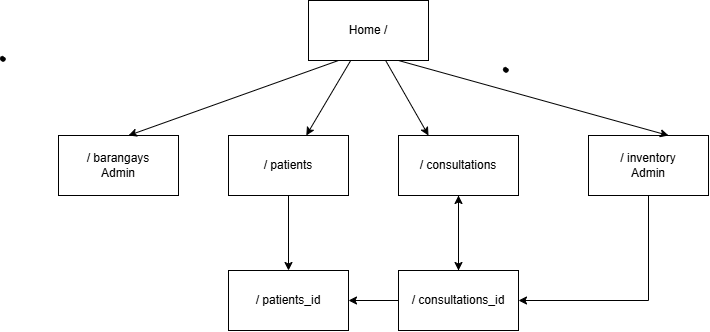

The diagram above was exported from draw.io. Its source (the exported page's mxGraphModel, read from the mxfile embedded in the PNG):
<mxGraphModel dx="860" dy="473" grid="1" gridSize="10" guides="1" tooltips="1" connect="1" arrows="1" fold="1" page="1" pageScale="1" pageWidth="850" pageHeight="1100" math="0" shadow="0">
  <root>
    <mxCell id="0" />
    <mxCell id="1" parent="0" />
    <mxCell id="6Jk9jdZU5qZrJT_xY5Jx-1" parent="1" style="rounded=0;whiteSpace=wrap;html=1;" value="Home /" vertex="1">
      <mxGeometry height="60" width="120" x="400" y="65" as="geometry" />
    </mxCell>
    <mxCell id="6Jk9jdZU5qZrJT_xY5Jx-3" parent="1" style="rounded=0;whiteSpace=wrap;html=1;" value="/ barangays&lt;div&gt;Admin&lt;/div&gt;" vertex="1">
      <mxGeometry height="60" width="120" x="150" y="200" as="geometry" />
    </mxCell>
    <mxCell id="6Jk9jdZU5qZrJT_xY5Jx-4" parent="1" style="rounded=0;whiteSpace=wrap;html=1;" value="/ patients" vertex="1">
      <mxGeometry height="60" width="120" x="320" y="200" as="geometry" />
    </mxCell>
    <mxCell id="6Jk9jdZU5qZrJT_xY5Jx-5" parent="1" style="rounded=0;whiteSpace=wrap;html=1;" value="/ consultations" vertex="1">
      <mxGeometry height="60" width="120" x="490" y="200" as="geometry" />
    </mxCell>
    <mxCell id="6Jk9jdZU5qZrJT_xY5Jx-6" parent="1" style="rounded=0;whiteSpace=wrap;html=1;" value="/ inventory&lt;div&gt;Admin&lt;/div&gt;" vertex="1">
      <mxGeometry height="60" width="120" x="680" y="200" as="geometry" />
    </mxCell>
    <mxCell id="6Jk9jdZU5qZrJT_xY5Jx-22" edge="1" parent="1" source="6Jk9jdZU5qZrJT_xY5Jx-7" style="edgeStyle=orthogonalEdgeStyle;rounded=0;orthogonalLoop=1;jettySize=auto;html=1;defaultLabelBackgroundColor=page;labelPadding=0 4;" target="6Jk9jdZU5qZrJT_xY5Jx-5" value="">
      <mxGeometry relative="1" as="geometry" />
    </mxCell>
    <mxCell id="6Jk9jdZU5qZrJT_xY5Jx-7" parent="1" style="rounded=0;whiteSpace=wrap;html=1;" value="/ consultations_id" vertex="1">
      <mxGeometry height="60" width="120" x="490" y="335" as="geometry" />
    </mxCell>
    <mxCell id="6Jk9jdZU5qZrJT_xY5Jx-8" parent="1" style="rounded=0;whiteSpace=wrap;html=1;" value="/ patients_id" vertex="1">
      <mxGeometry height="60" width="120" x="320" y="335" as="geometry" />
    </mxCell>
    <mxCell id="6Jk9jdZU5qZrJT_xY5Jx-9" edge="1" parent="1" source="6Jk9jdZU5qZrJT_xY5Jx-1" style="endArrow=classic;html=1;rounded=0;defaultLabelBackgroundColor=page;labelPadding=0 4;exitX=0.25;exitY=1;exitDx=0;exitDy=0;" value="">
      <mxGeometry height="50" relative="1" width="50" as="geometry">
        <mxPoint x="450" y="130" as="sourcePoint" />
        <mxPoint x="220" y="200" as="targetPoint" />
      </mxGeometry>
    </mxCell>
    <mxCell id="6Jk9jdZU5qZrJT_xY5Jx-10" edge="1" parent="1" source="6Jk9jdZU5qZrJT_xY5Jx-1" style="endArrow=classic;html=1;rounded=0;defaultLabelBackgroundColor=page;labelPadding=0 4;" target="6Jk9jdZU5qZrJT_xY5Jx-4" value="">
      <mxGeometry height="50" relative="1" width="50" as="geometry">
        <mxPoint x="451.96" y="130" as="sourcePoint" />
        <mxPoint x="340" y="226" as="targetPoint" />
      </mxGeometry>
    </mxCell>
    <mxCell id="6Jk9jdZU5qZrJT_xY5Jx-12" edge="1" parent="1" source="6Jk9jdZU5qZrJT_xY5Jx-1" style="endArrow=classic;html=1;rounded=0;defaultLabelBackgroundColor=page;labelPadding=0 4;" value="">
      <mxGeometry height="50" relative="1" width="50" as="geometry">
        <mxPoint x="566" y="122" as="sourcePoint" />
        <mxPoint x="520" y="200" as="targetPoint" />
      </mxGeometry>
    </mxCell>
    <mxCell id="6Jk9jdZU5qZrJT_xY5Jx-14" edge="1" parent="1" source="6Jk9jdZU5qZrJT_xY5Jx-1" style="endArrow=classic;html=1;rounded=0;defaultLabelBackgroundColor=page;labelPadding=0 4;entryX=0.667;entryY=0;entryDx=0;entryDy=0;entryPerimeter=0;exitX=0.75;exitY=1;exitDx=0;exitDy=0;" target="6Jk9jdZU5qZrJT_xY5Jx-6" value="">
      <mxGeometry height="50" relative="1" width="50" x="-0.0231" as="geometry">
        <Array as="points" />
        <mxPoint x="487" y="135" as="sourcePoint" />
        <mxPoint x="530" y="210" as="targetPoint" />
      </mxGeometry>
    </mxCell>
    <mxCell id="6Jk9jdZU5qZrJT_xY5Jx-15" edge="1" parent="1" source="6Jk9jdZU5qZrJT_xY5Jx-4" style="endArrow=classic;html=1;rounded=0;defaultLabelBackgroundColor=page;labelPadding=0 4;exitX=0.5;exitY=1;exitDx=0;exitDy=0;entryX=0.5;entryY=0;entryDx=0;entryDy=0;" target="6Jk9jdZU5qZrJT_xY5Jx-8" value="">
      <mxGeometry height="50" relative="1" width="50" as="geometry">
        <Array as="points" />
        <mxPoint x="414" y="260" as="sourcePoint" />
        <mxPoint x="380" y="330" as="targetPoint" />
      </mxGeometry>
    </mxCell>
    <mxCell id="6Jk9jdZU5qZrJT_xY5Jx-17" edge="1" parent="1" style="endArrow=classic;html=1;rounded=0;defaultLabelBackgroundColor=page;labelPadding=0 4;exitX=0.5;exitY=1;exitDx=0;exitDy=0;entryX=0.5;entryY=0;entryDx=0;entryDy=0;" value="">
      <mxGeometry height="50" relative="1" width="50" as="geometry">
        <Array as="points" />
        <mxPoint x="550" y="260" as="sourcePoint" />
        <mxPoint x="550" y="335" as="targetPoint" />
      </mxGeometry>
    </mxCell>
    <mxCell id="6Jk9jdZU5qZrJT_xY5Jx-18" edge="1" parent="1" source="6Jk9jdZU5qZrJT_xY5Jx-7" style="endArrow=classic;html=1;rounded=0;defaultLabelBackgroundColor=page;labelPadding=0 4;entryX=1;entryY=0.5;entryDx=0;entryDy=0;" target="6Jk9jdZU5qZrJT_xY5Jx-8" value="">
      <mxGeometry height="50" relative="1" width="50" as="geometry">
        <Array as="points" />
        <mxPoint x="560" y="270" as="sourcePoint" />
        <mxPoint x="560" y="345" as="targetPoint" />
      </mxGeometry>
    </mxCell>
    <mxCell id="6Jk9jdZU5qZrJT_xY5Jx-23" edge="1" parent="1" source="6Jk9jdZU5qZrJT_xY5Jx-6" style="endArrow=classic;html=1;rounded=0;defaultLabelBackgroundColor=page;labelPadding=0 4;exitX=0.5;exitY=1;exitDx=0;exitDy=0;entryX=1;entryY=0.5;entryDx=0;entryDy=0;" target="6Jk9jdZU5qZrJT_xY5Jx-7" value="">
      <mxGeometry height="50" relative="1" width="50" x="-0.0439" as="geometry">
        <Array as="points">
          <mxPoint x="740" y="365" />
        </Array>
        <mxPoint x="740" y="250" as="sourcePoint" />
        <mxPoint x="740" y="325" as="targetPoint" />
      </mxGeometry>
    </mxCell>
    <mxCell id="9nzIJkouVi6KRRWz8eZS-1" parent="1" style="shape=stencil(fZbdcgIhDIWfZm8zQAg/17Z9j85U606tdqz9e/tmZ0c0uJ47xP0I5JwEBl59bp8/1kNwn6fj4W39M76ctgM/DCGM++36OJ50NPDjwKvN4bh+PR6+9i/z74/n6ctp9H74nlb4nbmSKZeJCu5vngmZ6jzzNAO7cX8FVKEsBuBKrgKg9oAE8gkCbLeUhEoEQKSUDZDLeWYRKIl8MEDRmHwfyBrBG6Amyu4+kDxxMoB3jhwgYu7TVAsVkFcWCs4CTBEoF4RctKeOxHIf8IXYpikHikAIf+MNUW94AGSSaoAoFIE3AlOyeWU+p2E5S9yfQZcQILVuQOwZdJNoS9Ls3wA5u2XZTIHECqeJ9kDpSaauRiNVcAY1QhdBzeLBli5WazpkSsBLV25uRaqWRyFawTQzRRIQYirJzq5atkBqLfouwqUxLBepthWb10vrWZY6UOAeyKCCtDV625mm9gmUC4Wc3VLJMMIE1BsA2FW9JraVlQB7n3c9oMKhCLEvIM1zBPZ25/umNQ1tVEC2G+fFCC8g398O2hNQuQlVu752DBfA+q0ptnqO5JFmeuIuo9DY7KjY71UxdJV4EntifPWorW++R/dC4t7V3DlIB5cHx2bc7eb3yvX//QNFp+bHDT/+Aw==);lineShape=1;strokeColor=default;" value="" vertex="1">
      <mxGeometry height="4.665236216357698" width="4.672539772115442" x="594.8679608424757" y="131.87531245851915" as="geometry" />
    </mxCell>
    <mxCell id="9nzIJkouVi6KRRWz8eZS-2" parent="1" style="shape=stencil(fZbdcgIhDIWfZm8zQAg/17Z9j85U606tdqz9e/tmZ0c0uJ47xP0I5JwEBl59bp8/1kNwn6fj4W39M76ctgM/DCGM++36OJ50NPDjwKvN4bh+PR6+9i/z74/n6ctp9H74nlb4nbmSKZeJCu5vngmZ6jzzNAO7cX8FVKEsBuBKrgKg9oAE8gkCbLeUhEoEQKSUDZDLeWYRKIl8MEDRmHwfyBrBG6Amyu4+kDxxMoB3jhwgYu7TVAsVkFcWCs4CTBEoF4RctKeOxHIf8IXYpikHikAIf+MNUW94AGSSaoAoFIE3AlOyeWU+p2E5S9yfQZcQILVuQOwZdJNoS9Ls3wA5u2XZTIHECqeJ9kDpSaauRiNVcAY1QhdBzeLBli5WazpkSsBLV25uRaqWRyFawTQzRRIQYirJzq5atkBqLfouwqUxLBepthWb10vrWZY6UOAeyKCCtDV625mm9gmUC4Wc3VLJMMIE1BsA2FW9JraVlQB7n3c9oMKhCLEvIM1zBPZ25/umNQ1tVEC2G+fFCC8g398O2hNQuQlVu752DBfA+q0ptnqO5JFmeuIuo9DY7KjY71UxdJV4EntifPWorW++R/dC4t7V3DlIB5cHx2bc7eb3yvX//QNFp+bHDT/+Aw==);lineShape=1;strokeColor=default;" value="" vertex="1">
      <mxGeometry height="4.665236216357698" width="4.672539772115556" x="91.86796084247567" y="120.87531245851915" as="geometry" />
    </mxCell>
  </root>
</mxGraphModel>